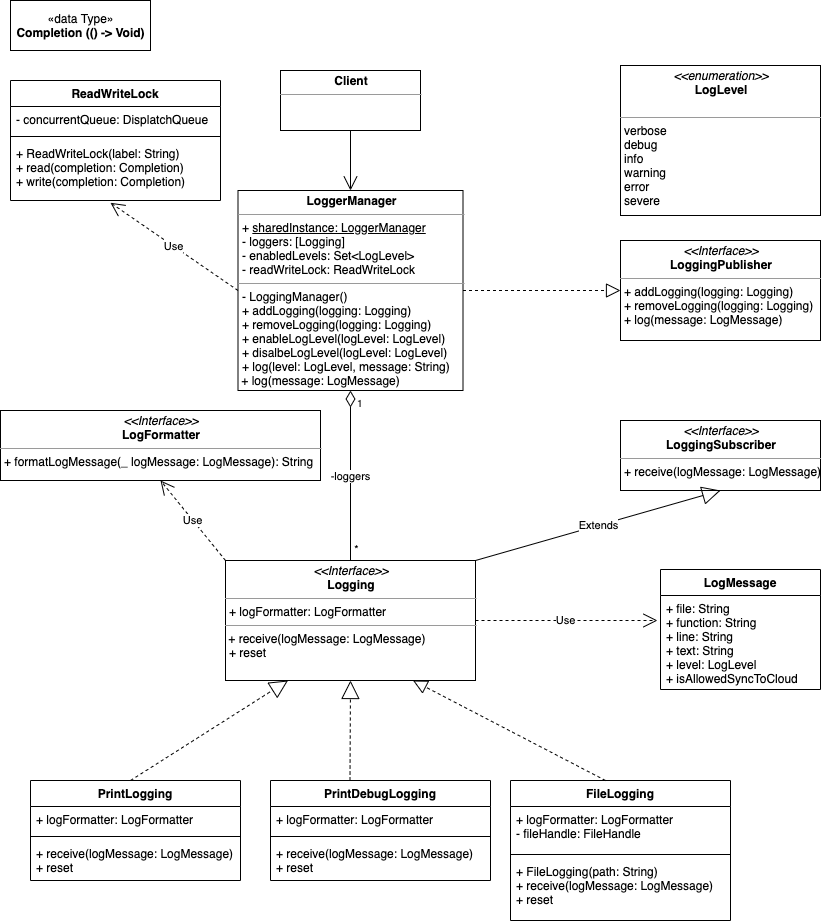

The diagram above was exported from draw.io. Its source (the exported page's mxGraphModel, read from the mxfile embedded in the PNG):
<mxGraphModel dx="2284" dy="1148" grid="1" gridSize="10" guides="1" tooltips="1" connect="1" arrows="1" fold="1" page="1" pageScale="1" pageWidth="850" pageHeight="1100" math="0" shadow="0">
  <root>
    <mxCell id="0" />
    <mxCell id="1" parent="0" />
    <mxCell id="2" value="ReadWriteLock" style="swimlane;fontStyle=1;align=center;verticalAlign=top;childLayout=stackLayout;horizontal=1;startSize=26;horizontalStack=0;resizeParent=1;resizeParentMax=0;resizeLast=0;collapsible=1;marginBottom=0;" vertex="1" parent="1">
      <mxGeometry x="20" y="130" width="210" height="120" as="geometry" />
    </mxCell>
    <mxCell id="3" value="- concurrentQueue: DisplatchQueue" style="text;strokeColor=none;fillColor=none;align=left;verticalAlign=top;spacingLeft=4;spacingRight=4;overflow=hidden;rotatable=0;points=[[0,0.5],[1,0.5]];portConstraint=eastwest;" vertex="1" parent="2">
      <mxGeometry y="26" width="210" height="26" as="geometry" />
    </mxCell>
    <mxCell id="4" value="" style="line;strokeWidth=1;fillColor=none;align=left;verticalAlign=middle;spacingTop=-1;spacingLeft=3;spacingRight=3;rotatable=0;labelPosition=right;points=[];portConstraint=eastwest;" vertex="1" parent="2">
      <mxGeometry y="52" width="210" height="8" as="geometry" />
    </mxCell>
    <mxCell id="5" value="+ ReadWriteLock(label: String)&#10;+ read(completion: Completion)&#10;+ write(completion: Completion)" style="text;strokeColor=none;fillColor=none;align=left;verticalAlign=top;spacingLeft=4;spacingRight=4;overflow=hidden;rotatable=0;points=[[0,0.5],[1,0.5]];portConstraint=eastwest;" vertex="1" parent="2">
      <mxGeometry y="60" width="210" height="60" as="geometry" />
    </mxCell>
    <mxCell id="6" value="&lt;p style=&quot;margin: 0px ; margin-top: 4px ; text-align: center&quot;&gt;&lt;b&gt;LoggerManager&lt;/b&gt;&lt;/p&gt;&lt;hr size=&quot;1&quot;&gt;&lt;p style=&quot;margin: 0px ; margin-left: 4px&quot;&gt;+ &lt;u&gt;sharedInstance: LoggerManager&lt;/u&gt;&lt;/p&gt;&lt;p style=&quot;margin: 0px ; margin-left: 4px&quot;&gt;- loggers: [Logging]&lt;/p&gt;&lt;p style=&quot;margin: 0px ; margin-left: 4px&quot;&gt;- enabledLevels: Set&amp;lt;LogLevel&amp;gt;&lt;/p&gt;&lt;p style=&quot;margin: 0px ; margin-left: 4px&quot;&gt;- readWriteLock: ReadWriteLock&lt;br&gt;&lt;/p&gt;&lt;hr size=&quot;1&quot;&gt;&lt;p style=&quot;margin: 0px ; margin-left: 4px&quot;&gt;- LoggingManager()&lt;/p&gt;&lt;p style=&quot;margin: 0px ; margin-left: 4px&quot;&gt;+ addLogging(logging: Logging)&lt;/p&gt;&lt;p style=&quot;margin: 0px ; margin-left: 4px&quot;&gt;+ removeLogging(logging: Logging)&lt;/p&gt;&lt;p style=&quot;margin: 0px ; margin-left: 4px&quot;&gt;+ enableLogLevel(logLevel: LogLevel)&lt;/p&gt;&lt;p style=&quot;margin: 0px ; margin-left: 4px&quot;&gt;+ disalbeLogLevel(logLevel: LogLevel)&lt;/p&gt;&lt;p style=&quot;margin: 0px ; margin-left: 4px&quot;&gt;+ log(level: LogLevel, message: String)&lt;/p&gt;&amp;nbsp;+ log(message: LogMessage)" style="verticalAlign=top;align=left;overflow=fill;fontSize=12;fontFamily=Helvetica;html=1;" vertex="1" parent="1">
      <mxGeometry x="247.5" y="240" width="225" height="200" as="geometry" />
    </mxCell>
    <mxCell id="7" value="Use" style="endArrow=open;endSize=12;dashed=1;html=1;exitX=0;exitY=0.5;exitDx=0;exitDy=0;entryX=0.476;entryY=1.038;entryDx=0;entryDy=0;entryPerimeter=0;" edge="1" source="6" target="5" parent="1">
      <mxGeometry width="160" relative="1" as="geometry">
        <mxPoint x="340" y="290" as="sourcePoint" />
        <mxPoint x="210" y="140" as="targetPoint" />
      </mxGeometry>
    </mxCell>
    <mxCell id="8" value="&lt;p style=&quot;margin: 0px ; margin-top: 4px ; text-align: center&quot;&gt;&lt;b&gt;Client&lt;/b&gt;&lt;/p&gt;&lt;hr size=&quot;1&quot;&gt;&lt;div style=&quot;height: 2px&quot;&gt;&lt;/div&gt;" style="verticalAlign=top;align=left;overflow=fill;fontSize=12;fontFamily=Helvetica;html=1;" vertex="1" parent="1">
      <mxGeometry x="290" y="120" width="140" height="60" as="geometry" />
    </mxCell>
    <mxCell id="9" value="" style="endArrow=open;endFill=1;endSize=12;html=1;exitX=0.5;exitY=1;exitDx=0;exitDy=0;entryX=0.5;entryY=0;entryDx=0;entryDy=0;" edge="1" source="8" target="6" parent="1">
      <mxGeometry width="160" relative="1" as="geometry">
        <mxPoint x="370" y="270" as="sourcePoint" />
        <mxPoint x="530" y="270" as="targetPoint" />
      </mxGeometry>
    </mxCell>
    <mxCell id="10" value="-loggers" style="endArrow=none;html=1;endSize=12;startArrow=diamondThin;startSize=14;startFill=0;edgeStyle=orthogonalEdgeStyle;entryX=0.5;entryY=0;entryDx=0;entryDy=0;exitX=0.5;exitY=1;exitDx=0;exitDy=0;endFill=0;" edge="1" source="6" target="15" parent="1">
      <mxGeometry relative="1" as="geometry">
        <mxPoint x="320" y="330" as="sourcePoint" />
        <mxPoint x="480" y="330" as="targetPoint" />
      </mxGeometry>
    </mxCell>
    <mxCell id="11" value="1" style="resizable=0;html=1;align=left;verticalAlign=top;labelBackgroundColor=#ffffff;fontSize=10;" connectable="0" vertex="1" parent="10">
      <mxGeometry x="-1" relative="1" as="geometry">
        <mxPoint x="5" as="offset" />
      </mxGeometry>
    </mxCell>
    <mxCell id="12" value="*" style="edgeLabel;html=1;align=center;verticalAlign=middle;resizable=0;points=[];" vertex="1" connectable="0" parent="10">
      <mxGeometry x="0.8556" y="5" relative="1" as="geometry">
        <mxPoint as="offset" />
      </mxGeometry>
    </mxCell>
    <mxCell id="13" value="LogMessage" style="swimlane;fontStyle=1;align=center;verticalAlign=top;childLayout=stackLayout;horizontal=1;startSize=26;horizontalStack=0;resizeParent=1;resizeParentMax=0;resizeLast=0;collapsible=1;marginBottom=0;" vertex="1" parent="1">
      <mxGeometry x="670" y="619" width="160" height="120" as="geometry">
        <mxRectangle x="670" y="160" width="110" height="26" as="alternateBounds" />
      </mxGeometry>
    </mxCell>
    <mxCell id="14" value="+ file: String&#10;+ function: String&#10;+ line: String&#10;+ text: String&#10;+ level: LogLevel&#10;+ isAllowedSyncToCloud" style="text;strokeColor=none;fillColor=none;align=left;verticalAlign=top;spacingLeft=4;spacingRight=4;overflow=hidden;rotatable=0;points=[[0,0.5],[1,0.5]];portConstraint=eastwest;" vertex="1" parent="13">
      <mxGeometry y="26" width="160" height="94" as="geometry" />
    </mxCell>
    <mxCell id="15" value="&lt;p style=&quot;margin: 0px ; margin-top: 4px ; text-align: center&quot;&gt;&lt;i&gt;&amp;lt;&amp;lt;Interface&amp;gt;&amp;gt;&lt;/i&gt;&lt;br&gt;&lt;b&gt;Logging&lt;/b&gt;&lt;/p&gt;&lt;hr size=&quot;1&quot;&gt;&lt;p style=&quot;margin: 0px ; margin-left: 4px&quot;&gt;+ logFormatter: LogFormatter&lt;/p&gt;&lt;hr size=&quot;1&quot;&gt;&lt;p style=&quot;margin: 0px ; margin-left: 4px&quot;&gt;&lt;/p&gt;&amp;nbsp;+ receive(logMessage: LogMessage)&lt;p style=&quot;margin: 0px ; margin-left: 4px&quot;&gt;+ reset&lt;/p&gt;" style="verticalAlign=top;align=left;overflow=fill;fontSize=12;fontFamily=Helvetica;html=1;" vertex="1" parent="1">
      <mxGeometry x="235" y="610" width="250" height="120" as="geometry" />
    </mxCell>
    <mxCell id="16" value="Use" style="endArrow=open;endSize=12;dashed=1;html=1;exitX=0;exitY=0;exitDx=0;exitDy=0;entryX=0.5;entryY=1;entryDx=0;entryDy=0;" edge="1" source="15" target="17" parent="1">
      <mxGeometry width="160" relative="1" as="geometry">
        <mxPoint x="430" y="46" as="sourcePoint" />
        <mxPoint x="537" y="10" as="targetPoint" />
      </mxGeometry>
    </mxCell>
    <mxCell id="17" value="&lt;p style=&quot;margin: 0px ; margin-top: 4px ; text-align: center&quot;&gt;&lt;i&gt;&amp;lt;&amp;lt;Interface&amp;gt;&amp;gt;&lt;/i&gt;&lt;br&gt;&lt;b&gt;LogFormatter&lt;/b&gt;&lt;/p&gt;&lt;hr size=&quot;1&quot;&gt;&lt;p style=&quot;margin: 0px ; margin-left: 4px&quot;&gt;+ formatLogMessage(_ logMessage: LogMessage): String&lt;br&gt;&lt;/p&gt;" style="verticalAlign=top;align=left;overflow=fill;fontSize=12;fontFamily=Helvetica;html=1;" vertex="1" parent="1">
      <mxGeometry x="10" y="460" width="320" height="70" as="geometry" />
    </mxCell>
    <mxCell id="18" value="Use" style="endArrow=open;endSize=12;dashed=1;html=1;exitX=1;exitY=0.5;exitDx=0;exitDy=0;entryX=-0.019;entryY=0.266;entryDx=0;entryDy=0;entryPerimeter=0;" edge="1" source="15" target="14" parent="1">
      <mxGeometry width="160" relative="1" as="geometry">
        <mxPoint x="465" y="100" as="sourcePoint" />
        <mxPoint x="625" y="100" as="targetPoint" />
      </mxGeometry>
    </mxCell>
    <mxCell id="19" value="PrintDebugLogging" style="swimlane;fontStyle=1;align=center;verticalAlign=top;childLayout=stackLayout;horizontal=1;startSize=26;horizontalStack=0;resizeParent=1;resizeParentMax=0;resizeLast=0;collapsible=1;marginBottom=0;" vertex="1" parent="1">
      <mxGeometry x="280" y="830" width="220" height="100" as="geometry" />
    </mxCell>
    <mxCell id="20" value="+ logFormatter: LogFormatter" style="text;strokeColor=none;fillColor=none;align=left;verticalAlign=top;spacingLeft=4;spacingRight=4;overflow=hidden;rotatable=0;points=[[0,0.5],[1,0.5]];portConstraint=eastwest;" vertex="1" parent="19">
      <mxGeometry y="26" width="220" height="26" as="geometry" />
    </mxCell>
    <mxCell id="21" value="" style="line;strokeWidth=1;fillColor=none;align=left;verticalAlign=middle;spacingTop=-1;spacingLeft=3;spacingRight=3;rotatable=0;labelPosition=right;points=[];portConstraint=eastwest;" vertex="1" parent="19">
      <mxGeometry y="52" width="220" height="8" as="geometry" />
    </mxCell>
    <mxCell id="22" value="+ receive(logMessage: LogMessage)&#10;+ reset" style="text;strokeColor=none;fillColor=none;align=left;verticalAlign=top;spacingLeft=4;spacingRight=4;overflow=hidden;rotatable=0;points=[[0,0.5],[1,0.5]];portConstraint=eastwest;" vertex="1" parent="19">
      <mxGeometry y="60" width="220" height="40" as="geometry" />
    </mxCell>
    <mxCell id="23" value="FileLogging" style="swimlane;fontStyle=1;align=center;verticalAlign=top;childLayout=stackLayout;horizontal=1;startSize=26;horizontalStack=0;resizeParent=1;resizeParentMax=0;resizeLast=0;collapsible=1;marginBottom=0;" vertex="1" parent="1">
      <mxGeometry x="520" y="830" width="220" height="140" as="geometry" />
    </mxCell>
    <mxCell id="24" value="+ logFormatter: LogFormatter&#10;- fileHandle: FileHandle" style="text;strokeColor=none;fillColor=none;align=left;verticalAlign=top;spacingLeft=4;spacingRight=4;overflow=hidden;rotatable=0;points=[[0,0.5],[1,0.5]];portConstraint=eastwest;" vertex="1" parent="23">
      <mxGeometry y="26" width="220" height="44" as="geometry" />
    </mxCell>
    <mxCell id="25" value="" style="line;strokeWidth=1;fillColor=none;align=left;verticalAlign=middle;spacingTop=-1;spacingLeft=3;spacingRight=3;rotatable=0;labelPosition=right;points=[];portConstraint=eastwest;" vertex="1" parent="23">
      <mxGeometry y="70" width="220" height="8" as="geometry" />
    </mxCell>
    <mxCell id="26" value="+ FileLogging(path: String)&#10;+ receive(logMessage: LogMessage)&#10;+ reset" style="text;strokeColor=none;fillColor=none;align=left;verticalAlign=top;spacingLeft=4;spacingRight=4;overflow=hidden;rotatable=0;points=[[0,0.5],[1,0.5]];portConstraint=eastwest;" vertex="1" parent="23">
      <mxGeometry y="78" width="220" height="62" as="geometry" />
    </mxCell>
    <mxCell id="27" value="PrintLogging" style="swimlane;fontStyle=1;align=center;verticalAlign=top;childLayout=stackLayout;horizontal=1;startSize=26;horizontalStack=0;resizeParent=1;resizeParentMax=0;resizeLast=0;collapsible=1;marginBottom=0;" vertex="1" parent="1">
      <mxGeometry x="40" y="830" width="210" height="100" as="geometry" />
    </mxCell>
    <mxCell id="28" value="+ logFormatter: LogFormatter" style="text;strokeColor=none;fillColor=none;align=left;verticalAlign=top;spacingLeft=4;spacingRight=4;overflow=hidden;rotatable=0;points=[[0,0.5],[1,0.5]];portConstraint=eastwest;" vertex="1" parent="27">
      <mxGeometry y="26" width="210" height="26" as="geometry" />
    </mxCell>
    <mxCell id="29" value="" style="line;strokeWidth=1;fillColor=none;align=left;verticalAlign=middle;spacingTop=-1;spacingLeft=3;spacingRight=3;rotatable=0;labelPosition=right;points=[];portConstraint=eastwest;" vertex="1" parent="27">
      <mxGeometry y="52" width="210" height="8" as="geometry" />
    </mxCell>
    <mxCell id="30" value="+ receive(logMessage: LogMessage)&#10;+ reset" style="text;strokeColor=none;fillColor=none;align=left;verticalAlign=top;spacingLeft=4;spacingRight=4;overflow=hidden;rotatable=0;points=[[0,0.5],[1,0.5]];portConstraint=eastwest;" vertex="1" parent="27">
      <mxGeometry y="60" width="210" height="40" as="geometry" />
    </mxCell>
    <mxCell id="31" value="" style="endArrow=block;endSize=16;endFill=0;html=1;exitX=0.5;exitY=0;exitDx=0;exitDy=0;entryX=0.25;entryY=1;entryDx=0;entryDy=0;dashed=1;" edge="1" target="15" parent="1">
      <mxGeometry x="-0.2274" y="52" width="160" relative="1" as="geometry">
        <mxPoint x="140" y="830" as="sourcePoint" />
        <mxPoint x="495" y="-60" as="targetPoint" />
        <mxPoint as="offset" />
      </mxGeometry>
    </mxCell>
    <mxCell id="32" value="" style="endArrow=block;endSize=16;endFill=0;html=1;exitX=0.5;exitY=0;exitDx=0;exitDy=0;dashed=1;entryX=0.5;entryY=1;entryDx=0;entryDy=0;" edge="1" target="15" parent="1">
      <mxGeometry width="160" relative="1" as="geometry">
        <mxPoint x="359.5" y="830" as="sourcePoint" />
        <mxPoint x="360" y="290" as="targetPoint" />
      </mxGeometry>
    </mxCell>
    <mxCell id="33" value="" style="endArrow=block;dashed=1;endFill=0;endSize=12;html=1;entryX=0.75;entryY=1;entryDx=0;entryDy=0;exitX=0.5;exitY=0;exitDx=0;exitDy=0;" edge="1" target="15" parent="1">
      <mxGeometry width="160" relative="1" as="geometry">
        <mxPoint x="615" y="830" as="sourcePoint" />
        <mxPoint x="455" y="330" as="targetPoint" />
      </mxGeometry>
    </mxCell>
    <mxCell id="34" value="&lt;p style=&quot;margin: 0px ; margin-top: 4px ; text-align: center&quot;&gt;&lt;i&gt;&amp;lt;&amp;lt;Interface&amp;gt;&amp;gt;&lt;/i&gt;&lt;br&gt;&lt;b&gt;LoggingSubscriber&lt;/b&gt;&lt;/p&gt;&lt;hr size=&quot;1&quot;&gt;&lt;p style=&quot;margin: 0px ; margin-left: 4px&quot;&gt;&lt;span&gt;+ receive(logMessage: LogMessage)&lt;/span&gt;&lt;br&gt;&lt;/p&gt;" style="verticalAlign=top;align=left;overflow=fill;fontSize=12;fontFamily=Helvetica;html=1;" vertex="1" parent="1">
      <mxGeometry x="630" y="470" width="200" height="70" as="geometry" />
    </mxCell>
    <mxCell id="35" value="Extends" style="endArrow=block;endSize=16;endFill=0;html=1;entryX=0.5;entryY=1;entryDx=0;entryDy=0;exitX=1;exitY=0;exitDx=0;exitDy=0;" edge="1" source="15" target="34" parent="1">
      <mxGeometry width="160" relative="1" as="geometry">
        <mxPoint x="440" y="140" as="sourcePoint" />
        <mxPoint x="450" as="targetPoint" />
      </mxGeometry>
    </mxCell>
    <mxCell id="36" value="«data Type»&lt;br&gt;&lt;b&gt;Completion (() -&amp;gt; Void)&lt;/b&gt;" style="html=1;" vertex="1" parent="1">
      <mxGeometry x="20" y="50" width="140" height="50" as="geometry" />
    </mxCell>
    <mxCell id="37" value="&lt;p style=&quot;margin: 0px ; margin-top: 4px ; text-align: center&quot;&gt;&lt;i&gt;&amp;lt;&amp;lt;enumeration&amp;gt;&amp;gt;&lt;/i&gt;&lt;br&gt;&lt;b&gt;LogLevel&lt;/b&gt;&lt;/p&gt;&lt;br&gt;&lt;hr size=&quot;1&quot;&gt;&lt;p style=&quot;margin: 0px ; margin-left: 4px&quot;&gt;&lt;span&gt;verbose&lt;/span&gt;&lt;br&gt;&lt;/p&gt;&lt;p style=&quot;margin: 0px ; margin-left: 4px&quot;&gt;debug&lt;/p&gt;&lt;p style=&quot;margin: 0px ; margin-left: 4px&quot;&gt;info&lt;/p&gt;&lt;p style=&quot;margin: 0px ; margin-left: 4px&quot;&gt;warning&lt;/p&gt;&lt;p style=&quot;margin: 0px ; margin-left: 4px&quot;&gt;error&lt;/p&gt;&lt;p style=&quot;margin: 0px ; margin-left: 4px&quot;&gt;severe&lt;br&gt;&lt;/p&gt;" style="verticalAlign=top;align=left;overflow=fill;fontSize=12;fontFamily=Helvetica;html=1;" vertex="1" parent="1">
      <mxGeometry x="630" y="115" width="200" height="150" as="geometry" />
    </mxCell>
    <mxCell id="38" value="&lt;p style=&quot;margin: 0px ; margin-top: 4px ; text-align: center&quot;&gt;&lt;i&gt;&amp;lt;&amp;lt;Interface&amp;gt;&amp;gt;&lt;/i&gt;&lt;br&gt;&lt;b&gt;LoggingPublisher&lt;/b&gt;&lt;/p&gt;&lt;hr size=&quot;1&quot;&gt;&lt;p style=&quot;margin: 0px ; margin-left: 4px&quot;&gt;+ addLogging(logging: Logging)&lt;br&gt;+ removeLogging(logging: Logging)&lt;/p&gt;&lt;p style=&quot;margin: 0px ; margin-left: 4px&quot;&gt;+ log(message: LogMessage)&lt;/p&gt;" style="verticalAlign=top;align=left;overflow=fill;fontSize=12;fontFamily=Helvetica;html=1;" vertex="1" parent="1">
      <mxGeometry x="630" y="290" width="200" height="100" as="geometry" />
    </mxCell>
    <mxCell id="39" value="" style="endArrow=block;dashed=1;endFill=0;endSize=12;html=1;entryX=0;entryY=0.5;entryDx=0;entryDy=0;exitX=1;exitY=0.5;exitDx=0;exitDy=0;" edge="1" source="6" target="38" parent="1">
      <mxGeometry width="160" relative="1" as="geometry">
        <mxPoint x="430" y="310" as="sourcePoint" />
        <mxPoint x="590" y="310" as="targetPoint" />
      </mxGeometry>
    </mxCell>
  </root>
</mxGraphModel>